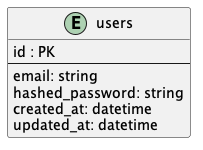

The diagram above was rendered by PlantUML. Its source (embedded in the PNG):
@startuml

entity "users" {
  id : PK
  --
  email: string
  hashed_password: string
  created_at: datetime
  updated_at: datetime
}

@enduml